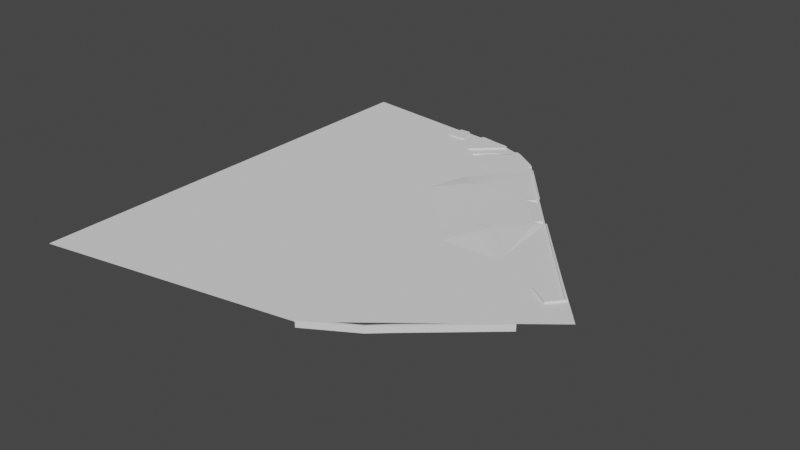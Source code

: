 # Source: collision.blend  (saved by Blender 2.90.8; exported with 4.5.12 LTS)
import bpy
from mathutils import Matrix  # noqa: F401  (used for matrix-valued properties, if any)

bpy.ops.wm.read_factory_settings(use_empty=True)
scene = bpy.context.scene
scene.name = 'Scene'

# ---- collections
col_collection = bpy.data.collections.new('Collection'); scene.collection.children.link(col_collection)

# ---- world
world_world = bpy.data.worlds.new('World'); scene.world = world_world
world_world.use_nodes = True; world_world.node_tree.nodes.clear()
_N = world_world.node_tree.nodes; _L = world_world.node_tree.links
n0 = _N.new('ShaderNodeOutputWorld'); n0.name = 'World Output'; n0.location = (300, 300)
n1 = _N.new('ShaderNodeBackground'); n1.name = 'Background'; n1.location = (10, 300)
n1.inputs[0].default_value = (0.05088, 0.05088, 0.05088, 1.0)
_L.new(n1.outputs[0], n0.inputs[0])
n0.is_active_output = True
world_world.color = (0.05088, 0.05088, 0.05088)
world_world.use_sun_shadow = False
world_world.sun_shadow_jitter_overblur = 0.0

# ---- meshes
me_plane = bpy.data.meshes.new('Plane')
me_plane.from_pydata([(-2.082, 4.44, 0.0), (-1.92, 4.606, 0.0), (-2.754, 3.736, 0.0), (-2.63, 3.406, 0.0), (-1.9, 2.66, 0.01482), (-2.208, 4.808, 0.0), (-2.208, 4.808, 0.04018), (-1.43, 2.338, 0.06117), (-2.959, 4.117, 0.04018), (-3.055, 4.154, 0.04018), (-0.7133, 1.919, 0.05468), (-3.151, 5.009, 0.0), (0.246, 2.719, 0.0), (-1.79, 4.723, 0.0), (1.184, -0.504, 0.0), (0.1361, 0.1967, 0.06117), (-1.019, 1.708, 0.06117), (-2.243, 4.876, 0.04018), (-3.151, 5.009, 0.04018), (-1.634, 2.213, 0.06075), (-2.243, 4.876, 0.0), (-2.021, 2.529, 0.0), (1.185, 1.608, 0.0), (0.2462, 0.5233, 0.06117), (1.276, -0.2287, 0.0), (-0.381, -5.271, 0.0), (-7.142, -6.488, 0.0), (-7.153, 5.401, 0.0), (0.2902, 2.552, -0.001286), (0.2682, 2.58, -0.001286), (1.033, 1.687, -0.001286), (1.046, 1.665, -0.001286), (0.1889, 2.676, -0.001286), (1.119, 1.548, -0.001286), (0.8586, 1.526, 0.05468), (0.08302, 2.366, 0.05468), (0.2902, 2.552, 0.05468), (0.2682, 2.58, 0.05468), (1.033, 1.687, 0.05468), (1.046, 1.665, 0.05468), (0.05567, 2.388, 0.05468), (-3.055, 4.154, 0.0), (0.8811, 1.511, 0.05468), (-2.959, 4.117, 0.0), (-0.04428, 2.485, 0.05468), (-0.1732, 0.5311, 0.05468), (0.2701, 0.7391, 0.05468), (0.9536, 1.402, 0.05468), (1.084, 1.701, -0.001286), (0.3148, 2.627, -0.001286), (4.042, -1.706, 0.0), (-1.824, 4.51, 0.04018), (-1.032, 4.081, 0.04018), (-0.9487, 4.162, 0.0), (-0.7881, 3.995, 0.0), (-1.993, 4.345, 0.04018), (-1.671, 3.606, 0.04018), (-1.382, 3.272, 0.04018), (-0.8274, 3.758, 0.04018), (-0.6942, 3.877, 0.04018), (-0.7881, 3.995, 0.04018), (-0.8741, 3.917, 0.04018), (-0.6942, 3.877, 0.0), (-0.9468, 4.163, 0.04018), (-1.033, 4.25, 0.04018), (-1.033, 4.25, 0.0), (-1.921, 4.605, 0.04018), (-2.085, 4.438, 0.04018), (-1.787, 4.725, 0.04018), (-3.948, 5.058, 0.0), (-4.007, 4.697, 0.0), (-3.997, 4.573, 0.0), (-3.593, 4.556, 0.0), (-3.525, 4.617, 0.0), (-3.643, 5.056, 0.0), (-3.948, 5.058, 0.04018), (-4.007, 4.697, 0.04018), (-3.997, 4.573, 0.04018), (-3.593, 4.556, 0.04018), (-3.525, 4.617, 0.04018), (-3.643, 5.056, 0.04018), (-2.304, 1.528, 1.118e-08), (-0.6718, -0.02976, 7.451e-09), (-1.603, 0.8514, 1.118e-08), (-0.3183, -0.5564, 1.118e-08)], [], [(31, 42, 47, 33), (40, 35, 36, 37), (35, 10, 45, 34), (30, 38, 39, 31), (31, 39, 42), (29, 37, 36, 28), (29, 40, 37), (47, 42, 46), (46, 42, 45), (7, 10, 44, 59), (34, 45, 42), (40, 10, 35), (59, 58, 7), (44, 10, 40), (32, 44, 40, 29), (45, 15, 23, 46), (47, 24, 33), (50, 33, 24), (16, 10, 7, 19), (20, 17, 6, 5), (11, 18, 17, 20), (31, 33, 22, 48), (50, 22, 33), (62, 32, 12), (8, 6, 17, 18, 9), (5, 6, 8, 43), (29, 28, 49), (31, 48, 30), (19, 7, 4, 21), (43, 8, 9, 41), (7, 58, 57, 4), (61, 60, 54), (59, 62, 54, 60), (54, 53, 52, 61), (64, 52, 63), (58, 59, 60, 61), (64, 63, 53), (53, 63, 52), (64, 53, 65), (0, 55, 51, 1), (66, 68, 13, 1), (1, 51, 66), (52, 64, 51), (66, 51, 64, 68), (67, 55, 0), (2, 67, 0), (55, 2, 56), (56, 61, 52), (55, 56, 52, 51), (61, 56, 57, 58), (57, 3, 4), (56, 2, 3, 57), (44, 32, 59), (62, 59, 32), (12, 32, 29, 49), (41, 9, 18, 11), (55, 67, 2), (64, 65, 13, 68), (42, 39, 38, 34), (43, 5, 20, 11, 41), (16, 45, 10), (30, 34, 38), (36, 35, 28), (34, 30, 28, 35), (28, 30, 48, 49), (70, 71, 72, 73, 74, 69), (76, 77, 78, 79, 80, 75), (70, 71, 77, 76), (74, 69, 75, 80), (73, 74, 80, 79), (71, 72, 78, 77), (69, 70, 76, 75), (72, 73, 79, 78), (14, 25, 50), (24, 14, 50), (47, 46, 24), (46, 23, 24), (23, 15, 14, 24), (5, 1, 13, 20), (1, 5, 43, 0), (2, 0, 43), (2, 43, 41, 3), (41, 11, 74, 73), (41, 73, 72), (27, 70, 69), (27, 71, 70), (27, 26, 71), (25, 14, 84), (82, 83, 26), (81, 83, 16, 19), (82, 45, 16, 83), (45, 82, 84, 15), (26, 84, 82), (84, 26, 25), (4, 3, 21), (14, 15, 84), (41, 72, 26), (26, 72, 71), (83, 81, 26), (26, 81, 41), (3, 41, 81), (21, 3, 81), (21, 81, 19)])
_uv = me_plane.uv_layers.new(name='UVMap')
_uv.uv.foreach_set('vector', [-9.747, 0.6173, -7.965, 0.4647, -7.788, 1.477, -9.611, 1.666, -7.699, -6.713, 0.0, 0.0, -10.16, -6.817, -10.14, -6.939, 0.0, 0.0, -0.6857, -8.46, 0.0, 0.0, 0.0, 0.0, -9.793, 0.2461, -9.43, 0.3219, -9.402, 0.3803, -9.787, 0.5493, -9.787, 0.5493, -9.402, 0.3803, -7.965, 0.4647, -10.55, -7.205, -10.14, -6.939, -10.16, -6.817, -10.59, -6.776, -10.55, -7.205, -7.699, -6.713, -10.14, -6.939, -7.788, 1.477, -7.965, 0.4647, -0.9899, 2.042, -0.9899, 2.042, -7.965, 0.4647, 2.225, 1.216, 51.09, -95.75, -0.3447, -8.919, -7.479, -7.91, -8.509, 4.016, 0.0, 0.0, 2.225, 1.216, -7.965, 0.4647, -7.699, -6.713, -0.6857, -8.46, 0.0, 0.0, 12.24, -6.125, -8.456, 5.937, 51.09, -95.75, -7.479, -7.91, -0.6857, -8.46, -7.699, -6.713, -10.55, -8.592, -7.479, -7.91, -7.699, -6.713, -10.55, -7.205, 2.225, 1.216, 2.14, 4.344, 0.05857, 3.116, -0.9899, 2.042, -7.788, 1.477, -1.856, 12.3, -9.611, 1.666, 0.0, 0.0, -9.611, 1.666, -1.856, 12.3, 1.837, -9.603, -0.3447, -8.919, 51.09, -95.75, 47.56, -94.5, 0.0, 0.0, 0.0, 0.0, 0.0, 0.0, 0.0, 0.0, 0.0, 0.0, 0.0, 0.0, 0.0, 0.0, 0.0, 0.0, -9.691, 0.4586, -9.611, 1.666, 0.0, 0.0, -10.11, 0.4682, 0.0, 0.0, 0.0, 0.0, -9.611, 1.666, -8.572, 3.588, -10.55, -8.592, 0.0, 0.0, 0.0, 0.0, 0.0, 0.0, 0.0, 0.0, 0.0, 0.0, 0.0, 0.0, 0.0, 0.0, 0.0, 0.0, 0.0, 0.0, 0.0, 0.0, -10.55, -7.205, -10.59, -6.776, -11.33, -7.248, -9.691, 0.4586, -10.11, 0.4682, -9.793, 0.2461, 47.56, -94.5, 51.09, -95.75, 0.0, 0.0, 0.0, 0.0, 0.0, 0.0, 0.0, 0.0, 0.0, 0.0, 0.0, 0.0, 51.09, -95.75, -8.456, 5.937, -8.175, 13.88, -9.132, 22.46, 11.15, -6.775, 11.53, -6.099, 0.0, 0.0, -8.509, 4.016, -8.572, 3.588, 0.0, 0.0, 11.53, -6.099, 0.0, 0.0, 0.0, 0.0, 9.753, -6.854, 11.15, -6.775, 8.594, -5.912, 9.753, -6.854, 0.0, 0.0, -8.456, 5.937, 12.24, -6.125, 11.53, -6.099, 11.15, -6.775, 8.594, -5.912, 0.0, 0.0, 9.561, -5.649, 9.561, -5.649, 0.0, 0.0, 9.753, -6.854, 8.594, -5.912, 9.561, -5.649, 8.611, -5.598, 2.587, -10.26, 3.932, -10.16, 3.931, -8.673, 2.959, -8.336, 0.0, 0.0, 20.58, 12.84, 21.01, 13.08, 2.959, -8.336, 2.959, -8.336, 0.0, 0.0, 0.0, 0.0, 0.0, 0.0, 0.0, 0.0, 3.931, -8.673, 0.0, 0.0, 0.0, 0.0, 0.0, 0.0, 20.58, 12.84, 2.887, -10.46, 3.932, -10.16, 2.587, -10.26, 0.0, 0.0, 2.887, -10.46, 2.587, -10.26, 3.932, -10.16, 0.0, 0.0, 9.219, -12.32, 0.0, 0.0, 11.15, -6.775, 9.753, -6.854, 3.932, -10.16, 9.219, -12.32, 0.0, 0.0, 3.931, -8.673, 11.15, -6.775, 0.0, 0.0, -8.175, 13.88, -8.456, 5.937, -8.175, 13.88, 0.0, 0.0, -9.132, 22.46, 0.0, 0.0, 0.0, 0.0, 0.0, 0.0, -8.175, 13.88, -24.23, 9.197, -24.46, 5.901, -8.509, 4.016, -8.572, 3.588, -8.509, 4.016, -24.46, 5.901, 0.0, 0.0, -10.55, -8.592, -10.55, -7.205, -11.33, -7.248, 0.0, 0.0, 0.0, 0.0, 0.0, 0.0, 0.0, 0.0, 3.932, -10.16, 2.887, -10.46, 0.0, 0.0, 0.0, 0.0, 8.611, -5.598, 21.01, 13.08, 20.58, 12.84, -7.965, 0.4647, -9.402, 0.3803, -9.43, 0.3219, 0.0, 0.0, 0.0, 0.0, 0.0, 0.0, 0.0, 0.0, 0.0, 0.0, 0.0, 0.0, 1.892, -8.557, 0.0, 0.0, -0.6857, -8.46, -9.793, 0.2461, 0.0, 0.0, -9.43, 0.3219, -10.16, -6.817, 0.0, 0.0, -10.59, -6.776, 0.0, 0.0, -9.793, 0.2461, -10.59, -6.776, 0.0, 0.0, -10.59, -6.776, -9.793, 0.2461, -10.11, 0.4682, -11.33, -7.248, 0.0, 0.0, 0.0, 0.0, 0.0, 0.0, 0.0, 0.0, 0.0, 0.0, 0.0, 0.0, 0.0, 0.0, 0.0, 0.0, 0.0, 0.0, 0.0, 0.0, 0.0, 0.0, 0.0, 0.0, 0.0, 0.0, 0.0, 0.0, 0.0, 0.0, 0.0, 0.0, 0.0, 0.0, 0.0, 0.0, 0.0, 0.0, 0.0, 0.0, 0.0, 0.0, 0.0, 0.0, 0.0, 0.0, 0.0, 0.0, 0.0, 0.0, 0.0, 0.0, 0.0, 0.0, 0.0, 0.0, 0.0, 0.0, 0.0, 0.0, 0.0, 0.0, 0.0, 0.0, 0.0, 0.0, 0.0, 0.0, 0.0, 0.0, 0.0, 0.0, 0.0, 0.0, 0.0, 0.0, 0.0, 0.0, -1.856, 12.3, 0.05933, 13.32, 0.0, 0.0, -7.788, 1.477, -0.9899, 2.042, -1.856, 12.3, -0.9899, 2.042, 0.05857, 3.116, -1.856, 12.3, 0.05857, 3.116, 2.14, 4.344, 0.05933, 13.32, -1.856, 12.3, 0.0, 0.0, 0.0, 0.0, 0.0, 0.0, 0.0, 0.0, 0.0, 0.0, 0.0, 0.0, 0.0, 0.0, 0.0, 0.0, 0.0, 0.0, 0.0, 0.0, 0.0, 0.0, 0.0, 0.0, 0.0, 0.0, 0.0, 0.0, 0.0, 0.0, 0.0, 0.0, 0.0, 0.0, 0.0, 0.0, 0.0, 0.0, 0.0, 0.0, 0.0, 0.0, 0.0, 0.0, 0.0, 0.0, 0.0, 0.0, 0.0, 0.0, 0.0, 0.0, 0.0, 0.0, 0.0, 0.0, 0.0, 0.0, 0.0, 0.0, 0.0, 0.0, 0.0, 0.0, 0.05933, 13.32, 0.0, 0.0, 0.0, 0.0, 0.0, 0.0, 0.0, 0.0, 0.0, 0.0, 0.0, 0.0, 1.837, -9.603, 47.56, -94.5, 0.0, 0.0, 0.0, 0.0, 1.892, -8.557, 0.0, 0.0, 2.225, 1.216, 0.0, 0.0, 0.0, 0.0, 2.14, 4.344, 0.0, 0.0, 0.0, 0.0, 0.0, 0.0, 0.0, 0.0, 0.0, 0.0, 0.0, 0.0, -9.132, 22.46, 0.0, 0.0, 0.0, 0.0, 0.05933, 13.32, 2.14, 4.344, 0.0, 0.0, 0.0, 0.0, 0.0, 0.0, 0.0, 0.0, 0.0, 0.0, 0.0, 0.0, 0.0, 0.0, 0.0, 0.0, 0.0, 0.0, 0.0, 0.0, 0.0, 0.0, 0.0, 0.0, 0.0, 0.0, 0.0, 0.0, 0.0, 0.0, 0.0, 0.0, 0.0, 0.0, 0.0, 0.0, 0.0, 0.0, 0.0, 0.0, 0.0, 0.0, 47.56, -94.5])
me_plane.use_remesh_fix_poles = True
me_plane.use_remesh_preserve_attributes = False
me_plane.use_mirror_vertex_groups = False
me_plane.update()
me_plane_001 = bpy.data.meshes.new('Plane.001')
me_plane_001.from_pydata([(3.118, -1.441, 0.05468), (3.443, -1.048, 0.05468), (1.187, 1.615, 0.05468), (2.592, -1.091, 0.05468), (2.614, -1.054, 0.05468), (3.103, -1.385, 0.05468), (3.376, -1.054, 0.05468), (1.187, 1.568, 0.05468), (1.164, 1.59, 0.05468), (3.118, -1.441, -0.01109), (3.443, -1.048, -0.01109), (1.187, 1.615, -0.01109), (2.592, -1.091, -0.01109), (2.614, -1.054, -0.01109), (3.103, -1.385, -0.01109), (3.376, -1.054, -0.01109), (1.187, 1.568, -0.01109), (0.2523, 2.723, 0.04141), (-0.694, 3.879, 0.04141), (-0.7194, 3.854, 0.04141), (0.2344, 2.708, 0.04141), (1.164, 1.59, -0.01109), (0.2523, 2.723, -0.003464), (0.2344, 2.708, -0.003464), (-0.694, 3.879, -0.003464), (-0.7194, 3.854, -0.003464), (-1.032, 4.253, 0.04186), (-1.639, 4.655, 0.04186), (-1.786, 4.727, 0.04074), (-1.911, 4.616, 0.04074), (-1.895, 4.598, 0.04074), (-1.78, 4.703, 0.04074), (-1.653, 4.637, 0.04186), (-1.057, 4.232, 0.04186), (-2.096, 4.43, 0.04018), (-2.078, 4.41, 0.04018), (-2.677, 3.882, 0.04018), (-2.705, 3.912, 0.04018), (-1.032, 4.253, -0.0009937), (-1.639, 4.655, -0.0009937), (-1.786, 4.727, -0.002674), (-1.911, 4.616, -0.002674), (-1.895, 4.598, -0.002674), (-1.78, 4.703, -0.002674), (-1.653, 4.637, -0.0009937), (-1.057, 4.232, -0.0009937), (-2.096, 4.43, -0.002674), (-2.078, 4.41, -0.002674), (-2.677, 3.882, -0.002674), (-2.705, 3.912, -0.002674), (-2.22, 4.812, 0.04153), (-2.237, 4.771, 0.04153), (-2.434, 4.619, 0.04153), (-2.661, 4.372, 0.04153), (-2.884, 4.164, 0.04153), (-2.942, 4.134, 0.04153), (-3.005, 4.126, 0.04153), (-3.062, 4.158, 0.04153), (-3.104, 4.52, 0.04153), (-3.138, 4.712, 0.04153), (-3.158, 4.909, 0.04153), (-3.16, 4.964, 0.04153), (-3.129, 5.006, 0.04153), (-3.046, 5.009, 0.04153), (-2.937, 4.984, 0.04153), (-2.829, 4.972, 0.04153), (-2.699, 4.937, 0.04153), (-2.44, 4.904, 0.04153), (-2.348, 4.902, 0.04153), (-2.264, 4.873, 0.04153), (-2.23, 4.846, 0.04153), (-2.353, 4.874, 0.04153), (-2.442, 4.879, 0.04153), (-2.706, 4.913, 0.04153), (-2.835, 4.948, 0.04153), (-2.941, 4.963, 0.04153), (-3.052, 4.988, 0.04153), (-3.117, 4.985, 0.04153), (-3.136, 4.958, 0.04153), (-3.132, 4.908, 0.04153), (-3.115, 4.716, 0.04153), (-3.08, 4.525, 0.04153), (-3.044, 4.177, 0.04153), (-2.998, 4.151, 0.04153), (-2.95, 4.155, 0.04153), (-2.893, 4.181, 0.04153), (-2.677, 4.385, 0.04153), (-2.451, 4.631, 0.04153), (-2.253, 4.784, 0.04153), (-2.246, 4.815, 0.04153), (-2.254, 4.835, 0.04153), (-2.278, 4.852, 0.04153), (-2.22, 4.812, -0.01068), (-2.237, 4.771, -0.01068), (-2.434, 4.619, -0.01068), (-2.661, 4.372, -0.01068), (-2.884, 4.164, -0.01068), (-2.942, 4.134, -0.01068), (-3.005, 4.126, -0.01068), (-3.062, 4.158, -0.01068), (-3.104, 4.52, -0.01068), (-3.138, 4.712, -0.01068), (-3.158, 4.909, -0.01068), (-3.16, 4.964, -0.01068), (-3.129, 5.006, -0.01068), (-3.046, 5.009, -0.01068), (-2.937, 4.984, -0.01068), (-2.829, 4.972, -0.01068), (-2.699, 4.937, -0.01068), (-2.44, 4.904, -0.01068), (-2.348, 4.902, -0.01068), (-2.264, 4.873, -0.01068), (-2.23, 4.846, -0.01068), (-2.353, 4.874, -0.01068), (-2.442, 4.879, -0.01068), (-2.706, 4.913, -0.01068), (-2.835, 4.948, -0.01068), (-2.941, 4.963, -0.01068), (-3.052, 4.988, -0.01068), (-3.117, 4.985, -0.01068), (-3.136, 4.958, -0.01068), (-3.132, 4.908, -0.01068), (-3.115, 4.716, -0.01068), (-3.08, 4.525, -0.01068), (-3.044, 4.177, -0.01068), (-2.998, 4.151, -0.01068), (-2.95, 4.155, -0.01068), (-2.893, 4.181, -0.01068), (-2.677, 4.385, -0.01068), (-2.451, 4.631, -0.01068), (-2.253, 4.784, -0.01068), (-2.246, 4.815, -0.01068), (-2.254, 4.835, -0.01068), (-2.278, 4.852, -0.01068), (-3.612, 4.558, 0.04222), (-3.544, 4.594, 0.04222), (-3.538, 4.671, 0.04222), (-3.598, 4.904, 0.04222), (-3.655, 5.061, 0.04222), (-3.938, 5.06, 0.04222), (-3.955, 4.923, 0.04222), (-3.959, 4.846, 0.04222), (-4.006, 4.681, 0.04222), (-3.998, 4.59, 0.04222), (-3.95, 4.569, 0.04222), (-3.83, 4.561, 0.04222), (-3.691, 4.565, 0.04222), (-3.691, 4.591, 0.04222), (-3.83, 4.589, 0.04222), (-3.942, 4.591, 0.04222), (-3.977, 4.607, 0.04222), (-3.978, 4.68, 0.04222), (-3.935, 4.843, 0.04222), (-3.93, 4.925, 0.04222), (-3.92, 5.036, 0.04222), (-3.672, 5.042, 0.04222), (-3.62, 4.896, 0.04222), (-3.561, 4.661, 0.04222), (-3.57, 4.606, 0.04222), (-3.617, 4.585, 0.04222), (-3.612, 4.558, -0.01489), (-3.544, 4.594, -0.01489), (-3.538, 4.671, -0.01489), (-3.598, 4.904, -0.01489), (-3.655, 5.061, -0.01489), (-3.938, 5.06, -0.01489), (-3.955, 4.923, -0.01489), (-3.959, 4.846, -0.01489), (-4.006, 4.681, -0.01489), (-3.998, 4.59, -0.01489), (-3.95, 4.569, -0.01489), (-3.83, 4.561, -0.01489), (-3.691, 4.565, -0.01489), (-3.691, 4.591, -0.01489), (-3.83, 4.589, -0.01489), (-3.942, 4.591, -0.01489), (-3.977, 4.607, -0.01489), (-3.978, 4.68, -0.01489), (-3.935, 4.843, -0.01489), (-3.93, 4.925, -0.01489), (-3.92, 5.036, -0.01489), (-3.672, 5.042, -0.01489), (-3.62, 4.896, -0.01489), (-3.561, 4.661, -0.01489), (-3.57, 4.606, -0.01489), (-3.617, 4.585, -0.01489), (3.165, -2.543, 0.05468), (1.259, -4.202, 0.05468), (0.8602, -4.564, 0.05468), (-0.3754, -5.3, 0.05468), (-0.3956, -5.255, 0.05468), (0.8269, -4.525, 0.05468), (1.227, -4.146, 0.05468), (3.136, -2.489, 0.05468), (3.165, -2.543, -0.1168), (1.259, -4.202, -0.1168), (0.8602, -4.564, -0.1168), (-0.3754, -5.3, -0.1168), (-0.3956, -5.255, -0.1168), (0.8269, -4.525, -0.1168), (1.227, -4.146, -0.1168), (3.136, -2.489, -0.1168)], [], [(16, 7, 8, 21), (2, 7, 6, 1), (1, 6, 5, 0), (3, 0, 5, 4), (10, 9, 14, 15), (12, 13, 14, 9), (0, 3, 12, 9), (1, 0, 9, 10), (6, 7, 16, 15), (3, 4, 13, 12), (2, 1, 10, 11), (2, 8, 7), (4, 5, 14, 13), (2, 11, 21, 8), (5, 6, 15, 14), (20, 17, 18, 19), (23, 25, 24, 22), (19, 18, 24, 25), (17, 20, 23, 22), (20, 19, 25, 23), (18, 17, 22, 24), (26, 27, 32, 33), (27, 28, 31, 32), (29, 30, 31, 28), (35, 34, 37, 36), (38, 45, 44, 39), (39, 44, 43, 40), (41, 40, 43, 42), (47, 48, 49, 46), (35, 36, 48, 47), (27, 39, 40, 28), (31, 43, 44, 32), (36, 37, 49, 48), (28, 40, 41, 29), (32, 44, 45, 33), (37, 34, 46, 49), (29, 41, 42, 30), (34, 35, 47, 46), (26, 38, 39, 27), (33, 45, 38, 26), (30, 42, 43, 31), (67, 72, 71, 68), (66, 73, 72, 67), (65, 74, 73, 66), (64, 75, 74, 65), (63, 76, 75, 64), (62, 77, 76, 63), (61, 78, 77, 62), (60, 79, 78, 61), (59, 80, 79, 60), (58, 81, 80, 59), (57, 82, 81, 58), (56, 83, 82, 57), (55, 84, 83, 56), (54, 85, 84, 55), (53, 86, 85, 54), (52, 87, 86, 53), (51, 88, 87, 52), (69, 68, 71, 91), (69, 91, 90, 70), (70, 90, 89, 50), (50, 89, 88, 51), (109, 110, 113, 114), (108, 109, 114, 115), (107, 108, 115, 116), (106, 107, 116, 117), (105, 106, 117, 118), (104, 105, 118, 119), (103, 104, 119, 120), (102, 103, 120, 121), (101, 102, 121, 122), (100, 101, 122, 123), (99, 100, 123, 124), (98, 99, 124, 125), (97, 98, 125, 126), (96, 97, 126, 127), (95, 96, 127, 128), (94, 95, 128, 129), (93, 94, 129, 130), (111, 133, 113, 110), (111, 112, 132, 133), (112, 92, 131, 132), (92, 93, 130, 131), (59, 101, 100, 58), (85, 127, 126, 84), (72, 114, 113, 71), (60, 102, 101, 59), (86, 128, 127, 85), (73, 115, 114, 72), (61, 103, 102, 60), (87, 129, 128, 86), (74, 116, 115, 73), (62, 104, 103, 61), (88, 130, 129, 87), (75, 117, 116, 74), (63, 105, 104, 62), (89, 131, 130, 88), (76, 118, 117, 75), (64, 106, 105, 63), (90, 132, 131, 89), (51, 93, 92, 50), (77, 119, 118, 76), (65, 107, 106, 64), (91, 133, 132, 90), (52, 94, 93, 51), (78, 120, 119, 77), (66, 108, 107, 65), (71, 113, 133, 91), (53, 95, 94, 52), (79, 121, 120, 78), (67, 109, 108, 66), (54, 96, 95, 53), (80, 122, 121, 79), (68, 110, 109, 67), (55, 97, 96, 54), (81, 123, 122, 80), (69, 111, 110, 68), (56, 98, 97, 55), (82, 124, 123, 81), (70, 112, 111, 69), (57, 99, 98, 56), (83, 125, 124, 82), (50, 92, 112, 70), (58, 100, 99, 57), (84, 126, 125, 83), (146, 134, 159, 147), (134, 135, 158, 159), (135, 136, 157, 158), (136, 137, 156, 157), (137, 138, 155, 156), (138, 139, 154, 155), (139, 140, 153, 154), (140, 141, 152, 153), (141, 142, 151, 152), (142, 143, 150, 151), (143, 144, 149, 150), (144, 145, 148, 149), (145, 146, 147, 148), (172, 173, 185, 160), (160, 185, 184, 161), (161, 184, 183, 162), (162, 183, 182, 163), (163, 182, 181, 164), (164, 181, 180, 165), (165, 180, 179, 166), (166, 179, 178, 167), (167, 178, 177, 168), (168, 177, 176, 169), (169, 176, 175, 170), (170, 175, 174, 171), (171, 174, 173, 172), (149, 148, 174, 175), (143, 142, 168, 169), (157, 156, 182, 183), (136, 135, 161, 162), (150, 149, 175, 176), (144, 143, 169, 170), (158, 157, 183, 184), (137, 136, 162, 163), (151, 150, 176, 177), (145, 144, 170, 171), (159, 158, 184, 185), (138, 137, 163, 164), (152, 151, 177, 178), (146, 145, 171, 172), (139, 138, 164, 165), (153, 152, 178, 179), (134, 146, 172, 160), (147, 159, 185, 173), (140, 139, 165, 166), (154, 153, 179, 180), (141, 140, 166, 167), (155, 154, 180, 181), (148, 147, 173, 174), (142, 141, 167, 168), (156, 155, 181, 182), (135, 134, 160, 161), (186, 193, 192, 187), (187, 192, 191, 188), (189, 188, 191, 190), (194, 195, 200, 201), (195, 196, 199, 200), (197, 198, 199, 196), (190, 198, 197, 189), (188, 196, 195, 187), (193, 201, 200, 192), (191, 199, 198, 190), (189, 197, 196, 188), (187, 195, 194, 186), (186, 194, 201, 193), (192, 200, 199, 191)])
_uv = me_plane_001.uv_layers.new(name='UVMap')
_uv.uv.foreach_set('vector', [2.942, -14.44, 2.284, -13.72, 2.128, -14.02, 2.477, -14.87, 1.953, -13.97, 2.284, -13.72, -1.621, 10.81, -2.179, 10.81, -2.179, 10.81, -1.621, 10.81, -0.3243, 13.92, -0.5704, 14.1, 2.19, 15.52, -0.5704, 14.1, -0.3243, 13.92, 2.291, 15.39, 0.0, 0.0, 0.0, 0.0, 0.0, 0.0, 0.0, 0.0, 0.0, 0.0, 0.0, 0.0, 0.0, 0.0, 0.0, 0.0, -0.5704, 14.1, 2.19, 15.52, 2.689, 16.09, -0.9178, 14.46, -2.179, 10.81, -0.5704, 14.1, -0.9178, 14.46, -2.759, 10.94, -1.621, 10.81, 2.284, -13.72, 2.942, -14.44, -1.119, 10.75, 2.19, 15.52, 2.291, 15.39, 2.942, 15.42, 2.689, 16.09, 1.953, -13.97, -2.179, 10.81, -2.759, 10.94, 1.58, -15.09, 1.953, -13.97, 2.128, -14.02, 2.284, -13.72, 2.291, 15.39, -0.3243, 13.92, 0.004325, 13.65, 2.942, 15.42, 1.953, -13.97, 1.58, -15.09, 2.477, -14.87, 2.128, -14.02, -0.3243, 13.92, -1.621, 10.81, -1.119, 10.75, 0.004325, 13.65, -0.2866, -9.581, 0.1425, -9.537, -0.2639, 13.99, -1.02, 13.91, 1.161, 13.09, 0.9983, -12.89, 1.615, -12.95, 1.615, 13.09, 2.657, -12.95, 2.657, -12.32, 1.618, -12.32, 1.618, -12.95, 0.1425, -9.537, -0.2866, -9.581, -1.159, -12.77, 0.9956, -12.95, -0.2866, -9.581, -1.02, 13.91, -2.059, 13.87, -1.159, -12.77, -0.2639, 13.99, 0.1425, -9.537, 0.9956, -12.95, 0.9956, 14.0, 1.881, 7.925, 2.492, -2.552, 2.113, -2.632, 1.443, 7.802, 2.492, -2.552, 2.563, -5.463, 2.202, -5.331, 2.113, -2.632, 1.717, -7.177, 1.514, -7.106, 2.202, -5.331, 2.563, -5.463, -0.6019, -2.498, -0.1391, -2.457, -0.07972, 7.724, -0.7647, 7.657, -2.584, 9.277, -2.084, 9.12, -2.222, -2.661, -2.584, -2.622, -2.942, 6.534, -2.588, 6.448, -2.636, 4.108, -2.942, 3.852, -2.987, 6.538, -2.987, 9.277, -2.633, 9.092, -2.588, 6.551, -2.08, 9.277, -2.08, -3.785, -1.406, -3.8, -1.633, 9.277, -0.6019, -2.498, -0.7647, 7.657, -1.402, 9.277, -1.402, -4.073, 2.492, -2.552, 3.301, -2.548, 3.348, -5.706, 2.563, -5.463, 2.202, -5.331, 1.401, -5.241, 1.355, -2.657, 2.113, -2.632, -0.7647, 7.657, -0.07972, 7.724, 0.744, 8.933, -1.402, 9.277, 2.563, -5.463, 3.348, -5.706, 1.526, -8.277, 1.717, -7.177, 2.113, -2.632, 1.355, -2.657, 0.748, 9.277, 1.443, 7.802, -0.07972, 7.724, -0.1391, -2.457, 0.4123, -4.359, 0.744, 8.933, 1.717, -7.177, 1.526, -8.277, 0.748, -7.756, 1.514, -7.106, -0.1391, -2.457, -0.6019, -2.498, -1.402, -4.073, 0.4123, -4.359, 1.881, 7.925, 2.481, 9.213, 3.301, -2.548, 2.492, -2.552, 1.443, 7.802, 0.748, 9.277, 2.481, 9.213, 1.881, 7.925, 1.514, -7.106, 0.748, -7.756, 1.401, -5.241, 2.202, -5.331, -1.324, 3.469, -1.121, 3.476, -1.121, 2.763, -1.343, 2.739, -5.808, 4.814, -5.61, 4.846, -5.61, 2.739, -5.812, 2.749, -3.046, 2.933, -3.046, 2.742, -4.113, 2.739, -4.117, 2.94, -1.939, 3.602, -1.773, 3.612, -1.773, 2.764, -1.962, 2.739, -0.6614, 3.63, -0.4936, 3.638, -0.4936, 2.739, -0.6596, 2.744, 0.03873, 2.739, -0.1335, 2.83, -0.1215, 3.346, 0.03873, 3.397, -3.547, 2.947, -3.725, 3.022, -3.725, 3.282, -3.547, 3.361, 1.058, 2.755, 0.8573, 2.739, 0.8715, 3.138, 1.058, 3.189, -4.527, 2.739, -4.714, 2.753, -4.726, 4.279, -4.527, 4.306, -4.124, 2.739, -4.319, 2.743, -4.311, 4.288, -4.124, 4.289, -6.732, 5.644, -6.572, 5.509, -6.572, 2.739, -6.767, 2.757, 0.247, 2.739, 0.04572, 2.788, 0.04538, 3.21, 0.247, 3.263, 0.8506, 2.739, 0.6741, 2.779, 0.6596, 3.159, 0.8506, 3.239, -1.968, 3.124, -1.968, 2.973, -2.465, 2.947, -2.489, 3.126, -5.269, 2.739, -5.433, 2.76, -5.415, 5.113, -5.269, 5.155, -6.2, 2.739, -6.363, 2.76, -6.365, 5.411, -6.2, 5.404, -4.939, 2.739, -5.097, 2.779, -5.097, 4.76, -4.939, 4.712, -0.8945, 3.444, -0.8945, 2.739, -1.114, 2.778, -1.086, 3.396, -2.293, 3.133, -2.489, 3.153, -2.474, 3.386, -2.293, 3.477, -2.699, 3.133, -2.9, 3.158, -2.891, 3.331, -2.699, 3.415, -3.34, 2.947, -3.54, 3.01, -3.497, 3.257, -3.34, 3.299, -1.552, 2.746, -1.571, 3.476, -1.349, 3.452, -1.349, 2.739, -6.018, 2.771, -6.022, 4.837, -5.819, 4.846, -5.819, 2.739, -1.968, 2.747, -3.04, 2.739, -3.035, 2.94, -1.968, 2.937, -1.744, 2.75, -1.767, 3.612, -1.578, 3.588, -1.578, 2.739, -0.4869, 2.747, -0.4851, 3.633, -0.3191, 3.638, -0.3191, 2.739, -0.1402, 3.397, -0.1402, 2.739, -0.3004, 2.79, -0.3125, 3.306, -3.732, 3.361, -3.732, 2.947, -3.909, 3.026, -3.91, 3.286, -3.917, 3.382, -3.917, 2.947, -4.103, 2.999, -4.117, 3.397, -4.733, 4.306, -4.733, 2.739, -4.932, 2.767, -4.92, 4.293, -4.325, 4.289, -4.325, 2.739, -4.513, 2.741, -4.52, 4.286, -6.531, 2.739, -6.566, 5.626, -6.372, 5.644, -6.372, 2.874, 0.4553, 3.263, 0.4553, 2.739, 0.2537, 2.792, 0.254, 3.214, 0.653, 3.239, 0.653, 2.739, 0.462, 2.819, 0.4764, 3.199, -2.496, 2.949, -3.016, 2.947, -2.993, 3.126, -2.496, 3.101, -5.439, 5.155, -5.439, 2.739, -5.585, 2.781, -5.603, 5.134, -6.028, 5.411, -6.028, 2.747, -6.193, 2.739, -6.192, 5.391, -5.104, 4.76, -5.104, 2.787, -5.262, 2.739, -5.262, 4.72, -0.6681, 2.739, -0.8596, 2.787, -0.8878, 3.405, -0.6681, 3.444, -2.496, 3.477, -2.496, 3.133, -2.677, 3.224, -2.692, 3.457, -2.907, 3.415, -2.907, 3.133, -3.099, 3.216, -3.108, 3.389, -3.133, 3.299, -3.133, 2.947, -3.291, 2.989, -3.333, 3.236, 0.735, 0.02879, 1.161, 0.04542, 1.161, -1.573, 0.7185, -1.562, 7.6, 2.322, 7.206, 2.193, 7.017, 2.579, 7.355, 2.844, 5.8, -4.377, 6.028, -4.01, 6.617, -4.389, 6.461, -4.76, 0.607, 1.577, 1.031, 1.674, 1.161, 0.04542, 0.735, 0.02879, 7.767, 0.03223, 7.366, 0.01804, 7.206, 2.193, 7.6, 2.322, 3.957, -3.099, 4.207, -2.719, 6.028, -4.01, 5.8, -4.377, 0.5351, 1.942, 0.8919, 2.153, 1.031, 1.674, 0.607, 1.577, 7.767, -2.598, 7.345, -2.601, 7.366, 0.01804, 7.767, 0.03223, 2.962, -2.474, 3.225, -2.1, 4.207, -2.719, 3.957, -3.099, 0.2604, 2.169, 0.5143, 2.556, 0.8919, 2.153, 0.5351, 1.942, 7.753, -4.527, 7.387, -4.313, 7.345, -2.601, 7.767, -2.598, 2.181, -1.888, 2.503, -1.524, 3.225, -2.1, 2.962, -2.474, -0.3476, 2.238, -0.3281, 2.733, 0.5143, 2.556, 0.2604, 2.169, 7.547, -4.763, 7.326, -4.466, 7.387, -4.313, 7.753, -4.527, 1.39, -1.096, 1.837, -0.8573, 2.503, -1.524, 2.181, -1.888, -1.25, 2.036, -1.379, 2.506, -0.3281, 2.733, -0.3476, 2.238, 7.368, -4.862, 7.234, -4.524, 7.326, -4.466, 7.547, -4.763, -6.206, -0.5565, -6.646, -0.745, -6.767, -0.2729, -6.322, -0.2741, 1.168, -0.4098, 1.629, -0.4385, 1.837, -0.8573, 1.39, -1.096, -2.215, 1.771, -2.335, 2.195, -1.379, 2.506, -1.25, 2.036, 7.101, -4.917, 7.072, -4.533, 7.234, -4.524, 7.368, -4.862, -4.781, -1.779, -5.053, -2.134, -6.646, -0.745, -6.206, -0.5565, 1.255, -0.05421, 1.648, -0.2253, 1.629, -0.4385, 1.168, -0.4098, -3.232, 1.51, -3.358, 1.889, -2.335, 2.195, -2.215, 1.771, 6.461, -4.76, 6.617, -4.389, 7.072, -4.533, 7.101, -4.917, -2.516, -3.368, -2.73, -3.725, -5.053, -2.134, -4.781, -1.779, 1.621, 0.3987, 2.005, 0.104, 1.648, -0.2253, 1.255, -0.05421, -5.016, 0.7979, -5.18, 1.165, -3.358, 1.889, -3.232, 1.51, -0.4663, -4.419, -0.5826, -4.816, -2.73, -3.725, -2.516, -3.368, 2.842, 1.349, 3.088, 1.027, 2.005, 0.104, 1.621, 0.3987, -5.635, 0.4952, -5.838, 0.8512, -5.18, 1.165, -5.016, 0.7979, -0.01467, -4.509, -0.01538, -4.917, -0.5826, -4.816, -0.4663, -4.419, 4.052, 2.217, 4.26, 1.856, 3.088, 1.027, 2.842, 1.349, -6.151, 0.1788, -6.459, 0.4498, -5.838, 0.8512, -5.635, 0.4952, 0.3735, -4.439, 0.5469, -4.805, -0.01538, -4.917, -0.01467, -4.509, 6.462, 3.341, 6.41, 2.884, 4.26, 1.856, 4.052, 2.217, -6.305, -0.0421, -6.696, 0.1002, -6.459, 0.4498, -6.151, 0.1788, 0.6241, -4.151, 0.9972, -4.375, 0.5469, -4.805, 0.3735, -4.439, 7.003, 3.174, 6.775, 2.796, 6.41, 2.884, 6.462, 3.341, -6.322, -0.2741, -6.767, -0.2729, -6.696, 0.1002, -6.305, -0.0421, 0.7185, -1.562, 1.161, -1.573, 0.9972, -4.375, 0.6241, -4.151, 7.355, 2.844, 7.017, 2.579, 6.775, 2.796, 7.003, 3.174, 2.779, -0.7457, 2.776, -1.352, 2.977, -1.297, 2.977, -0.7282, 2.387, 1.277, 2.387, 1.863, 2.214, 1.737, 2.189, 1.341, 2.592, 1.216, 2.592, 1.806, 2.424, 1.717, 2.391, 1.292, 2.185, -1.974, 2.193, -3.813, 2.372, -3.801, 2.372, -1.945, 2.556, -1.352, 2.556, -0.07221, 2.382, -0.1617, 2.376, -1.347, 2.181, -1.64, 2.181, 0.5298, 1.997, 0.3937, 2.038, -1.505, 2.775, -3.813, 2.775, -2.759, 2.583, -2.799, 2.616, -3.648, 2.779, -3.212, 2.789, -3.804, 2.974, -3.813, 2.974, -3.183, 2.579, -3.784, 2.579, -2.472, 2.376, -2.522, 2.396, -3.813, 2.979, 0.8621, 2.979, 1.562, 2.807, 1.441, 2.772, 0.885, 3.166, -3.179, 3.166, -2.777, 2.983, -2.787, 2.978, -3.085, 2.803, -2.468, 2.803, -1.542, 2.592, -1.558, 2.628, -2.414, 2.376, -1.399, 2.389, -2.464, 2.588, -2.468, 2.588, -1.4, 2.779, -0.7068, 2.977, -0.7243, 2.977, -0.1556, 2.776, -0.1004, 3.177, -3.227, 2.978, -3.291, 3.003, -3.687, 3.177, -3.813, 3.007, -1.877, 2.807, -1.954, 2.84, -2.379, 3.007, -2.468, 2.185, -1.911, 2.372, -1.941, 2.372, -0.08431, 2.193, -0.07221, 2.571, 1.212, 2.391, 1.207, 2.397, 0.02129, 2.571, -0.06822, 2.181, -1.644, 2.038, -1.778, 1.997, -3.677, 2.181, -3.813, 2.768, 0.9861, 2.609, 0.8214, 2.575, -0.02788, 2.768, -0.06822, 2.779, -3.15, 2.974, -3.179, 2.974, -2.549, 2.789, -2.558, 2.387, 1.244, 2.205, 1.273, 2.185, -0.01783, 2.387, -0.06822, 2.019, 1.661, 1.811, 1.638, 1.847, 1.082, 2.019, 0.9612, 2.995, -1.472, 2.807, -1.566, 2.812, -1.864, 2.995, -1.873, 2.983, 0.8581, 2.808, 0.8038, 2.772, -0.0516, 2.983, -0.06822, 2.56, -1.352, 2.772, -1.351, 2.772, -0.2831, 2.573, -0.2872, -2.257, 4.342, -2.459, 3.389, -1.998, 3.328, -1.886, 4.063, 1.548, -3.495, 1.993, -2.773, 1.505, -2.624, 1.293, -3.199, -1.829, 0.9612, 0.4431, 1.022, 0.3063, 1.544, -1.678, 1.452, -2.516, -2.304, -2.356, -3.19, -1.851, -2.935, -1.953, -2.304, -1.971, 4.624, -2.257, 4.342, -1.886, 4.063, -1.746, 4.244, 1.184, -3.656, 1.548, -3.495, 1.293, -3.199, 1.07, -3.304, -2.305, 1.261, -1.829, 0.9612, -1.678, 1.452, -1.986, 1.531, -1.795, -0.1141, -2.516, -2.304, -1.953, -2.304, -1.33, -0.4218, -1.296, 4.813, -1.971, 4.624, -1.746, 4.244, -1.255, 4.334, 0.4112, -3.727, 1.184, -3.656, 1.07, -3.304, 0.3917, -3.331, -2.492, 1.687, -2.305, 1.261, -1.986, 1.531, -2.093, 1.788, -0.6575, 0.9572, -1.795, -0.1141, -1.33, -0.4218, -0.5197, 0.4579, 0.214, 4.571, -1.296, 4.813, -1.255, 4.334, 0.08538, 4.063, -0.6516, -3.802, 0.4112, -3.727, 0.3917, -3.331, -0.6042, -3.258, 1.539, 0.5814, -0.6575, 0.9572, -0.5197, 0.4579, 1.195, 0.252, 0.9738, 4.33, 0.214, 4.571, 0.08538, 4.063, 0.7293, 3.856, -1.654, -3.813, -0.6516, -3.802, -0.6042, -3.258, -1.425, -3.256, -2.516, 2.289, -2.492, 1.687, -2.093, 1.788, -2.067, 2.294, 1.872, -0.5118, 1.539, 0.5814, 1.195, 0.252, 1.404, -0.6122, 1.807, 3.686, 0.9738, 4.33, 0.7293, 3.856, 1.362, 3.479, 1.993, -1.181, 1.872, -0.5118, 1.404, -0.6122, 1.5, -1.223, 1.807, 1.727, 1.807, 3.686, 1.362, 3.479, 1.412, 2.047, -2.459, 3.389, -2.516, 2.289, -2.067, 2.294, -1.998, 3.328, 1.993, -2.773, 1.993, -1.181, 1.5, -1.223, 1.505, -2.624, 0.4431, 1.022, 1.807, 1.727, 1.412, 2.047, 0.3063, 1.544, -2.356, -3.19, -1.654, -3.813, -1.425, -3.256, -1.851, -2.935, 0.3685, -6.027, 0.1944, -6.066, 0.1854, 1.303, 0.3685, 1.341, 0.6696, -4.496, 0.8509, -4.45, 0.8509, -6.058, 0.7016, -6.066, 0.6675, -1.873, 0.6675, -6.066, 0.5201, -6.041, 0.5259, -1.889, 0.1833, 1.302, 0.1833, -6.066, 0.0002574, -6.028, 0.009304, 1.341, 0.853, -6.02, 0.885, -4.45, 1.034, -4.458, 1.034, -6.066, 0.518, -6.066, 0.3763, -6.05, 0.3706, -1.898, 0.518, -1.873, 0.6696, -3.803, 1.17, -3.803, 1.17, -3.946, 0.6696, -3.946, -1.004, 2.873, -0.504, 2.873, -0.504, 1.303, -1.004, 1.303, -0.5019, 7.064, -0.001877, 7.064, -0.001879, -0.3059, -0.5019, -0.3059, -0.5019, -1.914, -0.001877, -1.914, -0.001877, -6.066, -0.5019, -6.066, -1.004, 7.066, -0.504, 7.066, -0.504, 2.873, -1.004, 2.873, -1.004, 1.303, -0.504, 1.303, -0.504, -6.066, -1.004, -6.066, 0.848, -3.948, 0.848, -4.448, 0.6696, -4.448, 0.6696, -3.948, -0.5019, -0.3059, -0.001879, -0.3059, -0.001877, -1.914, -0.5019, -1.914])
me_plane_001.use_remesh_fix_poles = True
me_plane_001.use_remesh_preserve_attributes = False
me_plane_001.use_mirror_vertex_groups = False
me_plane_001.update()

# ---- objects
ob_plane = bpy.data.objects.new('Plane', me_plane)
ob_plane_001 = bpy.data.objects.new('Plane.001', me_plane_001)

# ---- transforms, parenting, visibility, modifiers, constraints
ob_plane.location = (4.755, 0.6387, 0.3445)
ob_plane.scale = (11.34, 11.34, 11.34)
ob_plane.lineart.crease_threshold = 0.0
ob_plane_001.location = (4.755, 0.6387, 0.3445)
ob_plane_001.scale = (11.34, 11.34, 11.34)
ob_plane_001.lineart.crease_threshold = 0.0

# ---- collection membership
col_collection.objects.link(ob_plane)
col_collection.objects.link(ob_plane_001)

# ---- scene / render settings (as saved in the file)
scene.frame_start = 1; scene.frame_end = 250; scene.frame_set(1)
scene.render.engine = 'BLENDER_EEVEE_NEXT'
scene.render.fps = 30
scene.cycles.use_denoising = False
scene.cycles.samples = 128
scene.cycles.sampling_pattern = 'TABULATED_SOBOL'
scene.cycles.use_adaptive_sampling = False
scene.cycles.use_light_tree = False
scene.view_settings.view_transform = 'Filmic'
bpy.context.view_layer.update()

# ---- added for rendering (the .blend has no active camera and no usable light): camera, sun
cam_auto = bpy.data.cameras.new('AutoCamera')
cam_auto.lens = 50.0
cam_auto.sensor_width = 36.0
cam_auto.clip_end = 3007.91
ob_auto_camera = bpy.data.objects.new('AutoCamera', cam_auto)
scene.collection.objects.link(ob_auto_camera)
ob_auto_camera.location = (158.503, -211.2, 137.142)
ob_auto_camera.rotation_euler = (1.09748, -7.21219e-08, 0.694738)
scene.camera = ob_auto_camera
light_auto_sun = bpy.data.lights.new('AutoSun', 'SUN')
light_auto_sun.energy = 3.0
light_auto_sun.angle = 0.0523599
ob_auto_sun = bpy.data.objects.new('AutoSun', light_auto_sun)
scene.collection.objects.link(ob_auto_sun)
ob_auto_sun.rotation_euler = (0.872665, 0.174533, 0.523599)
bpy.context.view_layer.update()
